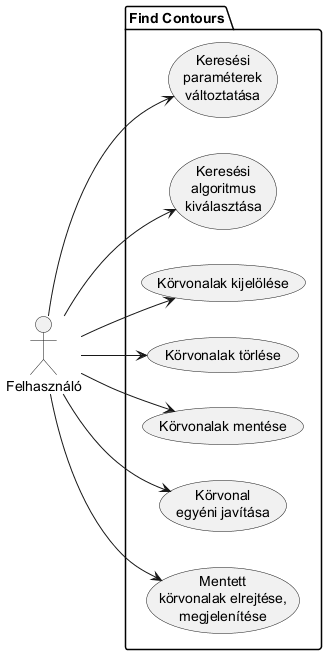

The diagram above was rendered by PlantUML. Its source (embedded in the PNG):
@startuml FindContours

left to right direction

package "Find Contours" as FindContours{
    usecase (F1) as "Keresési\nparaméterek\nváltoztatása"
    usecase (F2) as "Keresési\nalgoritmus\nkiválasztása"    
    usecase (F3) as "Körvonalak kijelölése"
    usecase (F4) as "Körvonalak törlése"
    usecase (F5) as "Körvonalak mentése"
    usecase (F6) as "Körvonal\negyéni javítása"
    usecase (F7) as "Mentett\nkörvonalak elrejtése,\nmegjelenítése"
}

actor :Felhasználó: as User2

User2 --> (F1)
User2 --> (F2)
User2 --> (F3)
User2 --> (F4)
User2 --> (F5)
User2 --> (F6)
User2 --> (F7)

@enduml